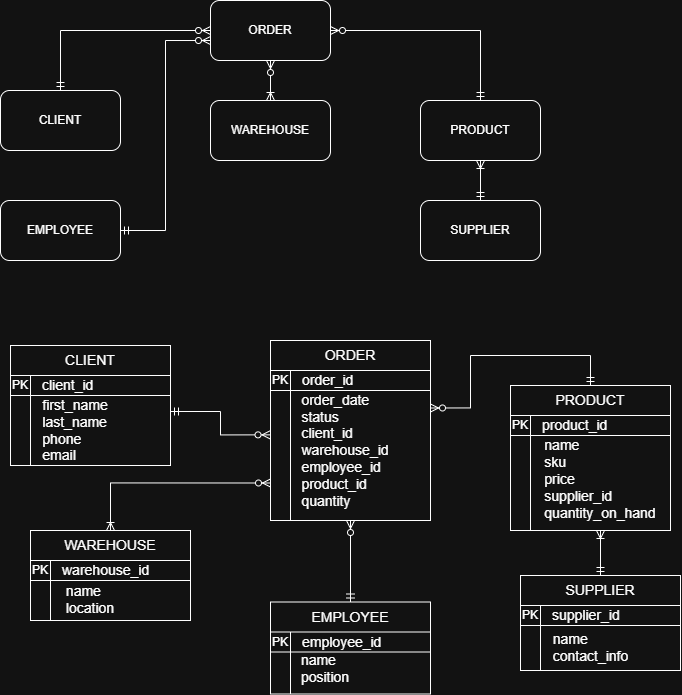

The diagram above was exported from draw.io. Its source (the exported page's mxGraphModel, read from the mxfile embedded in the PNG):
<mxGraphModel dx="2037" dy="1121" grid="1" gridSize="10" guides="1" tooltips="1" connect="1" arrows="1" fold="1" page="1" pageScale="1" pageWidth="827" pageHeight="1169" math="0" shadow="0">
  <root>
    <mxCell id="0" />
    <mxCell id="1" parent="0" />
    <mxCell id="YEWXBDUIChoVgnwho1ce-13" parent="1" style="rounded=0;whiteSpace=wrap;html=1;" value="" vertex="1">
      <mxGeometry height="70" width="160" x="60" y="445" as="geometry" />
    </mxCell>
    <mxCell id="2u6YwnyRfF0yntXWgWiL-1" parent="1" style="rounded=1;whiteSpace=wrap;html=1;" value="ORDER" vertex="1">
      <mxGeometry height="60" width="120" x="260" y="100" as="geometry" />
    </mxCell>
    <mxCell id="2u6YwnyRfF0yntXWgWiL-2" parent="1" style="rounded=1;whiteSpace=wrap;html=1;" value="CLIENT" vertex="1">
      <mxGeometry height="60" width="120" x="50" y="190" as="geometry" />
    </mxCell>
    <mxCell id="2u6YwnyRfF0yntXWgWiL-4" parent="1" style="rounded=1;whiteSpace=wrap;html=1;" value="WAREHOUSE" vertex="1">
      <mxGeometry height="60" width="120" x="260" y="200" as="geometry" />
    </mxCell>
    <mxCell id="YEWXBDUIChoVgnwho1ce-1" parent="1" style="rounded=1;whiteSpace=wrap;html=1;" value="EMPLOYEE" vertex="1">
      <mxGeometry height="60" width="120" x="50" y="300" as="geometry" />
    </mxCell>
    <mxCell id="YEWXBDUIChoVgnwho1ce-2" parent="1" style="rounded=1;whiteSpace=wrap;html=1;" value="PRODUCT" vertex="1">
      <mxGeometry height="60" width="120" x="470" y="200" as="geometry" />
    </mxCell>
    <mxCell id="YEWXBDUIChoVgnwho1ce-3" parent="1" style="rounded=1;whiteSpace=wrap;html=1;" value="SUPPLIER" vertex="1">
      <mxGeometry height="60" width="120" x="470" y="300" as="geometry" />
    </mxCell>
    <mxCell id="YEWXBDUIChoVgnwho1ce-4" edge="1" parent="1" source="2u6YwnyRfF0yntXWgWiL-2" style="edgeStyle=orthogonalEdgeStyle;fontSize=12;html=1;endArrow=ERzeroToMany;startArrow=ERmandOne;rounded=0;entryX=0;entryY=0.5;entryDx=0;entryDy=0;exitX=0.5;exitY=0;exitDx=0;exitDy=0;" target="2u6YwnyRfF0yntXWgWiL-1" value="">
      <mxGeometry height="100" relative="1" width="100" as="geometry">
        <mxPoint x="90" y="180" as="sourcePoint" />
        <mxPoint x="190" y="80" as="targetPoint" />
      </mxGeometry>
    </mxCell>
    <mxCell id="YEWXBDUIChoVgnwho1ce-6" edge="1" parent="1" source="2u6YwnyRfF0yntXWgWiL-1" style="edgeStyle=orthogonalEdgeStyle;fontSize=12;html=1;endArrow=ERoneToMany;startArrow=ERzeroToMany;rounded=0;entryX=0.5;entryY=0;entryDx=0;entryDy=0;exitX=0.5;exitY=1;exitDx=0;exitDy=0;" target="2u6YwnyRfF0yntXWgWiL-4" value="">
      <mxGeometry height="100" relative="1" width="100" as="geometry">
        <Array as="points" />
        <mxPoint x="380" y="180" as="sourcePoint" />
        <mxPoint x="280" y="180" as="targetPoint" />
      </mxGeometry>
    </mxCell>
    <mxCell id="YEWXBDUIChoVgnwho1ce-7" edge="1" parent="1" source="YEWXBDUIChoVgnwho1ce-3" style="edgeStyle=orthogonalEdgeStyle;fontSize=12;html=1;endArrow=ERoneToMany;startArrow=ERmandOne;rounded=0;exitX=0.5;exitY=0;exitDx=0;exitDy=0;entryX=0.5;entryY=1;entryDx=0;entryDy=0;" target="YEWXBDUIChoVgnwho1ce-2" value="">
      <mxGeometry height="100" relative="1" width="100" as="geometry">
        <mxPoint x="580" y="279.99" as="sourcePoint" />
        <mxPoint x="560" y="280" as="targetPoint" />
      </mxGeometry>
    </mxCell>
    <mxCell id="YEWXBDUIChoVgnwho1ce-8" edge="1" parent="1" source="YEWXBDUIChoVgnwho1ce-1" style="edgeStyle=orthogonalEdgeStyle;fontSize=12;html=1;endArrow=ERzeroToMany;startArrow=ERmandOne;rounded=0;exitX=1;exitY=0.5;exitDx=0;exitDy=0;entryX=0;entryY=0.667;entryDx=0;entryDy=0;entryPerimeter=0;" target="2u6YwnyRfF0yntXWgWiL-1" value="">
      <mxGeometry height="100" relative="1" width="100" as="geometry">
        <mxPoint x="320" y="330" as="sourcePoint" />
        <mxPoint x="420" y="230" as="targetPoint" />
      </mxGeometry>
    </mxCell>
    <mxCell id="YEWXBDUIChoVgnwho1ce-9" edge="1" parent="1" source="YEWXBDUIChoVgnwho1ce-2" style="edgeStyle=orthogonalEdgeStyle;fontSize=12;html=1;endArrow=ERzeroToMany;startArrow=ERmandOne;rounded=0;exitX=0.5;exitY=0;exitDx=0;exitDy=0;entryX=1;entryY=0.5;entryDx=0;entryDy=0;" target="2u6YwnyRfF0yntXWgWiL-1" value="">
      <mxGeometry height="100" relative="1" width="100" as="geometry">
        <mxPoint x="620" y="280" as="sourcePoint" />
        <mxPoint x="710" y="90" as="targetPoint" />
      </mxGeometry>
    </mxCell>
    <mxCell id="YEWXBDUIChoVgnwho1ce-10" parent="1" style="shape=internalStorage;whiteSpace=wrap;html=1;backgroundOutline=1;dx=20;dy=20;align=left;" value="" vertex="1">
      <mxGeometry height="90" width="160" x="60" y="475" as="geometry" />
    </mxCell>
    <mxCell id="YEWXBDUIChoVgnwho1ce-11" parent="1" style="text;html=1;whiteSpace=wrap;strokeColor=none;fillColor=none;align=center;verticalAlign=middle;rounded=0;" value="PK" vertex="1">
      <mxGeometry height="20" width="20" x="60" y="475" as="geometry" />
    </mxCell>
    <mxCell id="YEWXBDUIChoVgnwho1ce-12" parent="1" style="text;html=1;whiteSpace=wrap;strokeColor=none;fillColor=none;align=left;verticalAlign=middle;rounded=0;" value="&lt;font style=&quot;font-size: 14px;&quot;&gt;client_id&lt;/font&gt;" vertex="1">
      <mxGeometry height="20" width="130" x="90" y="475" as="geometry" />
    </mxCell>
    <mxCell id="YEWXBDUIChoVgnwho1ce-14" parent="1" style="text;html=1;whiteSpace=wrap;strokeColor=none;fillColor=none;align=center;verticalAlign=middle;rounded=0;" value="&lt;font style=&quot;font-size: 14px;&quot;&gt;CLIENT&lt;/font&gt;" vertex="1">
      <mxGeometry height="30" width="160" x="60" y="445" as="geometry" />
    </mxCell>
    <mxCell id="YEWXBDUIChoVgnwho1ce-15" parent="1" style="text;html=1;whiteSpace=wrap;strokeColor=none;fillColor=none;align=center;verticalAlign=middle;rounded=0;" value="&lt;span style=&quot;text-align: left;&quot;&gt;&lt;font style=&quot;font-size: 14px;&quot;&gt;first_name&lt;/font&gt;&lt;/span&gt;&lt;div&gt;&lt;div style=&quot;text-align: left;&quot;&gt;&lt;span style=&quot;font-size: 14px;&quot;&gt;last_name&lt;/span&gt;&lt;/div&gt;&lt;div style=&quot;text-align: left;&quot;&gt;&lt;span style=&quot;background-color: transparent; color: light-dark(rgb(0, 0, 0), rgb(255, 255, 255));&quot;&gt;&lt;font style=&quot;font-size: 14px;&quot;&gt;phone&lt;/font&gt;&lt;/span&gt;&lt;div&gt;&lt;font style=&quot;font-size: 14px;&quot;&gt;email&lt;/font&gt;&lt;/div&gt;&lt;/div&gt;&lt;/div&gt;" vertex="1">
      <mxGeometry height="70" width="90" x="80" y="495" as="geometry" />
    </mxCell>
    <mxCell id="YEWXBDUIChoVgnwho1ce-16" parent="1" style="rounded=0;whiteSpace=wrap;html=1;" value="" vertex="1">
      <mxGeometry height="70" width="160" x="320" y="440" as="geometry" />
    </mxCell>
    <mxCell id="YEWXBDUIChoVgnwho1ce-17" parent="1" style="shape=internalStorage;whiteSpace=wrap;html=1;backgroundOutline=1;dx=20;dy=20;align=left;" value="" vertex="1">
      <mxGeometry height="150" width="160" x="320" y="470" as="geometry" />
    </mxCell>
    <mxCell id="YEWXBDUIChoVgnwho1ce-18" parent="1" style="text;html=1;whiteSpace=wrap;strokeColor=none;fillColor=none;align=center;verticalAlign=middle;rounded=0;" value="PK" vertex="1">
      <mxGeometry height="20" width="20" x="320" y="470" as="geometry" />
    </mxCell>
    <mxCell id="YEWXBDUIChoVgnwho1ce-19" parent="1" style="text;html=1;whiteSpace=wrap;strokeColor=none;fillColor=none;align=left;verticalAlign=middle;rounded=0;" value="&lt;font style=&quot;font-size: 14px;&quot;&gt;order_id&lt;/font&gt;" vertex="1">
      <mxGeometry height="20" width="130" x="350" y="470" as="geometry" />
    </mxCell>
    <mxCell id="YEWXBDUIChoVgnwho1ce-20" parent="1" style="text;html=1;whiteSpace=wrap;strokeColor=none;fillColor=none;align=center;verticalAlign=middle;rounded=0;" value="&lt;font style=&quot;font-size: 14px;&quot;&gt;ORDER&lt;/font&gt;" vertex="1">
      <mxGeometry height="30" width="160" x="320" y="440" as="geometry" />
    </mxCell>
    <mxCell id="YEWXBDUIChoVgnwho1ce-21" parent="1" style="text;html=1;whiteSpace=wrap;strokeColor=none;fillColor=none;align=center;verticalAlign=middle;rounded=0;" value="&lt;div style=&quot;text-align: left;&quot;&gt;&lt;span style=&quot;background-color: transparent; color: light-dark(rgb(0, 0, 0), rgb(255, 255, 255)); font-size: 14px;&quot;&gt;order_date&lt;/span&gt;&lt;/div&gt;&lt;div style=&quot;text-align: left;&quot;&gt;&lt;span style=&quot;background-color: transparent; color: light-dark(rgb(0, 0, 0), rgb(255, 255, 255)); font-size: 14px;&quot;&gt;status&lt;/span&gt;&lt;/div&gt;&lt;div style=&quot;text-align: left;&quot;&gt;&lt;span style=&quot;background-color: transparent; color: light-dark(rgb(0, 0, 0), rgb(255, 255, 255)); font-size: 14px;&quot;&gt;client_id&lt;/span&gt;&lt;/div&gt;&lt;div style=&quot;text-align: left;&quot;&gt;&lt;span style=&quot;background-color: transparent; color: light-dark(rgb(0, 0, 0), rgb(255, 255, 255)); font-size: 14px;&quot;&gt;warehouse_id&lt;/span&gt;&lt;/div&gt;&lt;div style=&quot;text-align: left;&quot;&gt;&lt;span style=&quot;background-color: transparent; color: light-dark(rgb(0, 0, 0), rgb(255, 255, 255)); font-size: 14px;&quot;&gt;employee_id&lt;/span&gt;&lt;/div&gt;&lt;div style=&quot;text-align: left;&quot;&gt;&lt;span style=&quot;background-color: transparent; color: light-dark(rgb(0, 0, 0), rgb(255, 255, 255)); font-size: 14px;&quot;&gt;product_id&lt;/span&gt;&lt;/div&gt;&lt;div style=&quot;text-align: left;&quot;&gt;&lt;span style=&quot;background-color: transparent; color: light-dark(rgb(0, 0, 0), rgb(255, 255, 255)); font-size: 14px;&quot;&gt;quantity&lt;/span&gt;&lt;/div&gt;" vertex="1">
      <mxGeometry height="80" width="90" x="350" y="510" as="geometry" />
    </mxCell>
    <mxCell id="YEWXBDUIChoVgnwho1ce-23" parent="1" style="rounded=0;whiteSpace=wrap;html=1;" value="" vertex="1">
      <mxGeometry height="70" width="160" x="560" y="485" as="geometry" />
    </mxCell>
    <mxCell id="YEWXBDUIChoVgnwho1ce-24" parent="1" style="shape=internalStorage;whiteSpace=wrap;html=1;backgroundOutline=1;dx=20;dy=20;align=left;" value="" vertex="1">
      <mxGeometry height="115" width="160" x="560" y="515" as="geometry" />
    </mxCell>
    <mxCell id="YEWXBDUIChoVgnwho1ce-25" parent="1" style="text;html=1;whiteSpace=wrap;strokeColor=none;fillColor=none;align=center;verticalAlign=middle;rounded=0;" value="PK" vertex="1">
      <mxGeometry height="20" width="20" x="560" y="515" as="geometry" />
    </mxCell>
    <mxCell id="YEWXBDUIChoVgnwho1ce-26" parent="1" style="text;html=1;whiteSpace=wrap;strokeColor=none;fillColor=none;align=left;verticalAlign=middle;rounded=0;" value="&lt;font style=&quot;font-size: 14px;&quot;&gt;product_id&lt;/font&gt;" vertex="1">
      <mxGeometry height="20" width="130" x="590" y="515" as="geometry" />
    </mxCell>
    <mxCell id="YEWXBDUIChoVgnwho1ce-27" parent="1" style="text;html=1;whiteSpace=wrap;strokeColor=none;fillColor=none;align=center;verticalAlign=middle;rounded=0;" value="&lt;font style=&quot;font-size: 14px;&quot;&gt;PRODUCT&lt;/font&gt;" vertex="1">
      <mxGeometry height="30" width="160" x="560" y="485" as="geometry" />
    </mxCell>
    <mxCell id="YEWXBDUIChoVgnwho1ce-28" parent="1" style="text;html=1;whiteSpace=wrap;strokeColor=none;fillColor=none;align=center;verticalAlign=middle;rounded=0;" value="&lt;div style=&quot;text-align: left;&quot;&gt;&lt;font style=&quot;font-size: 14px;&quot;&gt;name&lt;/font&gt;&lt;/div&gt;&lt;div style=&quot;text-align: left;&quot;&gt;&lt;font style=&quot;font-size: 14px;&quot;&gt;sku&lt;/font&gt;&lt;/div&gt;&lt;div style=&quot;text-align: left;&quot;&gt;&lt;font style=&quot;font-size: 14px;&quot;&gt;price&lt;/font&gt;&lt;/div&gt;&lt;div style=&quot;text-align: left;&quot;&gt;&lt;font style=&quot;font-size: 14px;&quot;&gt;supplier_id&lt;/font&gt;&lt;/div&gt;&lt;div style=&quot;text-align: left;&quot;&gt;&lt;font style=&quot;font-size: 14px;&quot;&gt;quantity_on_hand&lt;/font&gt;&lt;/div&gt;&lt;div style=&quot;text-align: left;&quot;&gt;&lt;br&gt;&lt;/div&gt;" vertex="1">
      <mxGeometry height="87.5" width="120" x="590" y="542.5" as="geometry" />
    </mxCell>
    <mxCell id="YEWXBDUIChoVgnwho1ce-29" parent="1" style="rounded=0;whiteSpace=wrap;html=1;" value="" vertex="1">
      <mxGeometry height="70" width="160" x="80" y="630" as="geometry" />
    </mxCell>
    <mxCell id="YEWXBDUIChoVgnwho1ce-30" parent="1" style="shape=internalStorage;whiteSpace=wrap;html=1;backgroundOutline=1;dx=20;dy=20;align=left;" value="" vertex="1">
      <mxGeometry height="60" width="160" x="80" y="660" as="geometry" />
    </mxCell>
    <mxCell id="YEWXBDUIChoVgnwho1ce-31" parent="1" style="text;html=1;whiteSpace=wrap;strokeColor=none;fillColor=none;align=center;verticalAlign=middle;rounded=0;" value="PK" vertex="1">
      <mxGeometry height="20" width="20" x="80" y="660" as="geometry" />
    </mxCell>
    <mxCell id="YEWXBDUIChoVgnwho1ce-32" parent="1" style="text;html=1;whiteSpace=wrap;strokeColor=none;fillColor=none;align=left;verticalAlign=middle;rounded=0;" value="&lt;font style=&quot;font-size: 14px;&quot;&gt;warehouse_id&lt;/font&gt;" vertex="1">
      <mxGeometry height="20" width="130" x="110" y="660" as="geometry" />
    </mxCell>
    <mxCell id="YEWXBDUIChoVgnwho1ce-33" parent="1" style="text;html=1;whiteSpace=wrap;strokeColor=none;fillColor=none;align=center;verticalAlign=middle;rounded=0;" value="&lt;font style=&quot;font-size: 14px;&quot;&gt;WAREHOUSE&lt;/font&gt;" vertex="1">
      <mxGeometry height="30" width="160" x="80" y="630" as="geometry" />
    </mxCell>
    <mxCell id="YEWXBDUIChoVgnwho1ce-34" parent="1" style="text;html=1;whiteSpace=wrap;strokeColor=none;fillColor=none;align=center;verticalAlign=middle;rounded=0;" value="&lt;div style=&quot;text-align: left;&quot;&gt;&lt;span style=&quot;font-size: 14px;&quot;&gt;name&lt;/span&gt;&lt;/div&gt;&lt;div style=&quot;text-align: left;&quot;&gt;&lt;span style=&quot;font-size: 14px;&quot;&gt;location&lt;/span&gt;&lt;/div&gt;" vertex="1">
      <mxGeometry height="38" width="60" x="110" y="680" as="geometry" />
    </mxCell>
    <mxCell id="YEWXBDUIChoVgnwho1ce-35" parent="1" style="rounded=0;whiteSpace=wrap;html=1;" value="" vertex="1">
      <mxGeometry height="70" width="160" x="570" y="675" as="geometry" />
    </mxCell>
    <mxCell id="YEWXBDUIChoVgnwho1ce-36" parent="1" style="shape=internalStorage;whiteSpace=wrap;html=1;backgroundOutline=1;dx=20;dy=20;align=left;" value="" vertex="1">
      <mxGeometry height="65" width="160" x="570" y="705" as="geometry" />
    </mxCell>
    <mxCell id="YEWXBDUIChoVgnwho1ce-37" parent="1" style="text;html=1;whiteSpace=wrap;strokeColor=none;fillColor=none;align=center;verticalAlign=middle;rounded=0;" value="PK" vertex="1">
      <mxGeometry height="20" width="20" x="570" y="705" as="geometry" />
    </mxCell>
    <mxCell id="YEWXBDUIChoVgnwho1ce-38" parent="1" style="text;html=1;whiteSpace=wrap;strokeColor=none;fillColor=none;align=left;verticalAlign=middle;rounded=0;" value="&lt;font style=&quot;font-size: 14px;&quot;&gt;supplier_id&lt;/font&gt;" vertex="1">
      <mxGeometry height="20" width="130" x="600" y="705" as="geometry" />
    </mxCell>
    <mxCell id="YEWXBDUIChoVgnwho1ce-39" parent="1" style="text;html=1;whiteSpace=wrap;strokeColor=none;fillColor=none;align=center;verticalAlign=middle;rounded=0;" value="&lt;font style=&quot;font-size: 14px;&quot;&gt;SUPPLIER&lt;/font&gt;" vertex="1">
      <mxGeometry height="30" width="160" x="570" y="675" as="geometry" />
    </mxCell>
    <mxCell id="YEWXBDUIChoVgnwho1ce-40" parent="1" style="text;html=1;whiteSpace=wrap;strokeColor=none;fillColor=none;align=center;verticalAlign=middle;rounded=0;" value="&lt;div style=&quot;text-align: left;&quot;&gt;&lt;span style=&quot;font-size: 14px;&quot;&gt;name&lt;/span&gt;&lt;/div&gt;&lt;div style=&quot;text-align: left;&quot;&gt;&lt;span style=&quot;font-size: 14px;&quot;&gt;contact_info&lt;/span&gt;&lt;/div&gt;" vertex="1">
      <mxGeometry height="45" width="75" x="602.5" y="725" as="geometry" />
    </mxCell>
    <mxCell id="YEWXBDUIChoVgnwho1ce-41" parent="1" style="rounded=0;whiteSpace=wrap;html=1;" value="" vertex="1">
      <mxGeometry height="70" width="160" x="320" y="701.5" as="geometry" />
    </mxCell>
    <mxCell id="YEWXBDUIChoVgnwho1ce-42" parent="1" style="shape=internalStorage;whiteSpace=wrap;html=1;backgroundOutline=1;dx=20;dy=20;align=left;" value="" vertex="1">
      <mxGeometry height="62" width="160" x="320" y="731.5" as="geometry" />
    </mxCell>
    <mxCell id="YEWXBDUIChoVgnwho1ce-43" parent="1" style="text;html=1;whiteSpace=wrap;strokeColor=none;fillColor=none;align=center;verticalAlign=middle;rounded=0;" value="PK" vertex="1">
      <mxGeometry height="20" width="20" x="320" y="731.5" as="geometry" />
    </mxCell>
    <mxCell id="YEWXBDUIChoVgnwho1ce-44" parent="1" style="text;html=1;whiteSpace=wrap;strokeColor=none;fillColor=none;align=left;verticalAlign=middle;rounded=0;" value="&lt;font style=&quot;font-size: 14px;&quot;&gt;employee_id&lt;/font&gt;" vertex="1">
      <mxGeometry height="20" width="130" x="350" y="731.5" as="geometry" />
    </mxCell>
    <mxCell id="YEWXBDUIChoVgnwho1ce-45" parent="1" style="text;html=1;whiteSpace=wrap;strokeColor=none;fillColor=none;align=center;verticalAlign=middle;rounded=0;" value="&lt;font style=&quot;font-size: 14px;&quot;&gt;EMPLOYEE&lt;/font&gt;" vertex="1">
      <mxGeometry height="30" width="160" x="320" y="701.5" as="geometry" />
    </mxCell>
    <mxCell id="YEWXBDUIChoVgnwho1ce-46" parent="1" style="text;html=1;whiteSpace=wrap;strokeColor=none;fillColor=none;align=center;verticalAlign=middle;rounded=0;" value="&lt;div style=&quot;text-align: left;&quot;&gt;&lt;span style=&quot;font-size: 14px;&quot;&gt;name&lt;/span&gt;&lt;/div&gt;&lt;div style=&quot;text-align: left;&quot;&gt;&lt;span style=&quot;font-size: 14px;&quot;&gt;position&lt;/span&gt;&lt;/div&gt;" vertex="1">
      <mxGeometry height="32" width="50" x="350" y="751.5" as="geometry" />
    </mxCell>
    <mxCell id="YEWXBDUIChoVgnwho1ce-47" edge="1" parent="1" source="YEWXBDUIChoVgnwho1ce-10" style="edgeStyle=orthogonalEdgeStyle;fontSize=12;html=1;endArrow=ERzeroToMany;startArrow=ERmandOne;rounded=0;exitX=1;exitY=0.4;exitDx=0;exitDy=0;exitPerimeter=0;entryX=-0.003;entryY=0.429;entryDx=0;entryDy=0;entryPerimeter=0;" target="YEWXBDUIChoVgnwho1ce-17" value="">
      <mxGeometry height="100" relative="1" width="100" as="geometry">
        <mxPoint x="250" y="655" as="sourcePoint" />
        <mxPoint x="290" y="585" as="targetPoint" />
      </mxGeometry>
    </mxCell>
    <mxCell id="YEWXBDUIChoVgnwho1ce-48" edge="1" parent="1" source="YEWXBDUIChoVgnwho1ce-45" style="edgeStyle=orthogonalEdgeStyle;fontSize=12;html=1;endArrow=ERzeroToMany;startArrow=ERmandOne;rounded=0;exitX=0.5;exitY=0;exitDx=0;exitDy=0;entryX=0.5;entryY=1;entryDx=0;entryDy=0;" target="YEWXBDUIChoVgnwho1ce-17" value="">
      <mxGeometry height="100" relative="1" width="100" as="geometry">
        <mxPoint x="220" y="843" as="sourcePoint" />
        <mxPoint x="310" y="653" as="targetPoint" />
      </mxGeometry>
    </mxCell>
    <mxCell id="YEWXBDUIChoVgnwho1ce-49" edge="1" parent="1" source="YEWXBDUIChoVgnwho1ce-17" style="edgeStyle=orthogonalEdgeStyle;fontSize=12;html=1;endArrow=ERoneToMany;startArrow=ERzeroToMany;rounded=0;entryX=0.5;entryY=0;entryDx=0;entryDy=0;exitX=0;exitY=0.75;exitDx=0;exitDy=0;" target="YEWXBDUIChoVgnwho1ce-33" value="">
      <mxGeometry height="100" relative="1" width="100" as="geometry">
        <Array as="points" />
        <mxPoint x="290" y="625" as="sourcePoint" />
        <mxPoint x="290" y="665" as="targetPoint" />
      </mxGeometry>
    </mxCell>
    <mxCell id="YEWXBDUIChoVgnwho1ce-50" edge="1" parent="1" source="YEWXBDUIChoVgnwho1ce-39" style="edgeStyle=orthogonalEdgeStyle;fontSize=12;html=1;endArrow=ERoneToMany;startArrow=ERmandOne;rounded=0;entryX=0.5;entryY=1;entryDx=0;entryDy=0;exitX=0.5;exitY=0;exitDx=0;exitDy=0;" target="YEWXBDUIChoVgnwho1ce-28" value="">
      <mxGeometry height="100" relative="1" width="100" as="geometry">
        <mxPoint x="820" y="765" as="sourcePoint" />
        <mxPoint x="820" y="725" as="targetPoint" />
      </mxGeometry>
    </mxCell>
    <mxCell id="YEWXBDUIChoVgnwho1ce-51" edge="1" parent="1" source="YEWXBDUIChoVgnwho1ce-27" style="edgeStyle=orthogonalEdgeStyle;fontSize=12;html=1;endArrow=ERzeroToMany;startArrow=ERmandOne;rounded=0;exitX=0.5;exitY=0;exitDx=0;exitDy=0;entryX=1;entryY=0.25;entryDx=0;entryDy=0;" target="YEWXBDUIChoVgnwho1ce-17" value="">
      <mxGeometry height="100" relative="1" width="100" as="geometry">
        <Array as="points">
          <mxPoint x="640" y="455" />
          <mxPoint x="520" y="455" />
          <mxPoint x="520" y="508" />
        </Array>
        <mxPoint x="710" y="535" as="sourcePoint" />
        <mxPoint x="560" y="465" as="targetPoint" />
      </mxGeometry>
    </mxCell>
  </root>
</mxGraphModel>